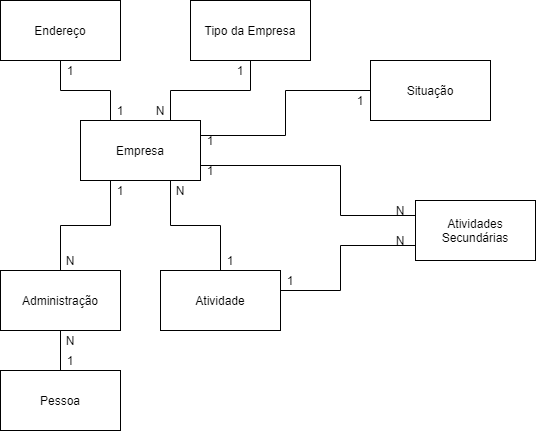

The diagram above was exported from draw.io. Its source (the exported page's mxGraphModel, read from the mxfile embedded in the PNG):
<mxGraphModel dx="1422" dy="794" grid="1" gridSize="10" guides="1" tooltips="1" connect="1" arrows="1" fold="1" page="1" pageScale="1" pageWidth="850" pageHeight="1100" math="0" shadow="0">
  <root>
    <mxCell id="0" />
    <mxCell id="1" parent="0" />
    <mxCell id="WxUO1mSksbiKfFpv93UP-10" style="edgeStyle=orthogonalEdgeStyle;rounded=0;orthogonalLoop=1;jettySize=auto;html=1;entryX=0.5;entryY=1;entryDx=0;entryDy=0;endArrow=none;endFill=0;exitX=0.25;exitY=0;exitDx=0;exitDy=0;" parent="1" source="WxUO1mSksbiKfFpv93UP-1" target="WxUO1mSksbiKfFpv93UP-2" edge="1">
      <mxGeometry relative="1" as="geometry">
        <mxPoint x="150" y="220" as="sourcePoint" />
      </mxGeometry>
    </mxCell>
    <mxCell id="WxUO1mSksbiKfFpv93UP-11" style="edgeStyle=orthogonalEdgeStyle;rounded=0;orthogonalLoop=1;jettySize=auto;html=1;exitX=0.75;exitY=0;exitDx=0;exitDy=0;entryX=0.5;entryY=1;entryDx=0;entryDy=0;endArrow=none;endFill=0;" parent="1" source="WxUO1mSksbiKfFpv93UP-1" target="WxUO1mSksbiKfFpv93UP-4" edge="1">
      <mxGeometry relative="1" as="geometry" />
    </mxCell>
    <mxCell id="WxUO1mSksbiKfFpv93UP-13" style="edgeStyle=orthogonalEdgeStyle;rounded=0;orthogonalLoop=1;jettySize=auto;html=1;exitX=0.75;exitY=1;exitDx=0;exitDy=0;entryX=0.5;entryY=0;entryDx=0;entryDy=0;endArrow=none;endFill=0;" parent="1" source="WxUO1mSksbiKfFpv93UP-1" target="WxUO1mSksbiKfFpv93UP-5" edge="1">
      <mxGeometry relative="1" as="geometry" />
    </mxCell>
    <mxCell id="WxUO1mSksbiKfFpv93UP-14" style="edgeStyle=orthogonalEdgeStyle;rounded=0;orthogonalLoop=1;jettySize=auto;html=1;exitX=1;exitY=0.25;exitDx=0;exitDy=0;entryX=0;entryY=0.5;entryDx=0;entryDy=0;endArrow=none;endFill=0;" parent="1" source="WxUO1mSksbiKfFpv93UP-1" target="WxUO1mSksbiKfFpv93UP-3" edge="1">
      <mxGeometry relative="1" as="geometry" />
    </mxCell>
    <mxCell id="WxUO1mSksbiKfFpv93UP-16" style="edgeStyle=orthogonalEdgeStyle;rounded=0;orthogonalLoop=1;jettySize=auto;html=1;exitX=1;exitY=0.75;exitDx=0;exitDy=0;entryX=0;entryY=0.25;entryDx=0;entryDy=0;endArrow=none;endFill=0;" parent="1" source="WxUO1mSksbiKfFpv93UP-1" target="WxUO1mSksbiKfFpv93UP-7" edge="1">
      <mxGeometry relative="1" as="geometry">
        <Array as="points">
          <mxPoint x="350" y="175" />
          <mxPoint x="350" y="225" />
        </Array>
      </mxGeometry>
    </mxCell>
    <mxCell id="WxUO1mSksbiKfFpv93UP-1" value="Empresa" style="rounded=0;whiteSpace=wrap;html=1;" parent="1" vertex="1">
      <mxGeometry x="90" y="130" width="120" height="60" as="geometry" />
    </mxCell>
    <mxCell id="WxUO1mSksbiKfFpv93UP-2" value="Endereço" style="rounded=0;whiteSpace=wrap;html=1;" parent="1" vertex="1">
      <mxGeometry x="10" y="10" width="120" height="60" as="geometry" />
    </mxCell>
    <mxCell id="WxUO1mSksbiKfFpv93UP-3" value="Situação" style="rounded=0;whiteSpace=wrap;html=1;" parent="1" vertex="1">
      <mxGeometry x="380" y="70" width="120" height="60" as="geometry" />
    </mxCell>
    <mxCell id="WxUO1mSksbiKfFpv93UP-4" value="Tipo da Empresa" style="rounded=0;whiteSpace=wrap;html=1;" parent="1" vertex="1">
      <mxGeometry x="200" y="10" width="120" height="60" as="geometry" />
    </mxCell>
    <mxCell id="WxUO1mSksbiKfFpv93UP-15" style="edgeStyle=orthogonalEdgeStyle;rounded=0;orthogonalLoop=1;jettySize=auto;html=1;exitX=1;exitY=0.5;exitDx=0;exitDy=0;entryX=0;entryY=0.75;entryDx=0;entryDy=0;endArrow=none;endFill=0;" parent="1" source="WxUO1mSksbiKfFpv93UP-5" target="WxUO1mSksbiKfFpv93UP-7" edge="1">
      <mxGeometry relative="1" as="geometry">
        <Array as="points">
          <mxPoint x="350" y="300" />
          <mxPoint x="350" y="255" />
        </Array>
      </mxGeometry>
    </mxCell>
    <mxCell id="WxUO1mSksbiKfFpv93UP-5" value="Atividade" style="rounded=0;whiteSpace=wrap;html=1;" parent="1" vertex="1">
      <mxGeometry x="170" y="280" width="120" height="60" as="geometry" />
    </mxCell>
    <mxCell id="WxUO1mSksbiKfFpv93UP-6" value="Pessoa" style="rounded=0;whiteSpace=wrap;html=1;" parent="1" vertex="1">
      <mxGeometry x="10" y="380" width="120" height="60" as="geometry" />
    </mxCell>
    <mxCell id="WxUO1mSksbiKfFpv93UP-7" value="Atividades Secundárias" style="rounded=0;whiteSpace=wrap;html=1;" parent="1" vertex="1">
      <mxGeometry x="425" y="210" width="120" height="60" as="geometry" />
    </mxCell>
    <mxCell id="WxUO1mSksbiKfFpv93UP-17" style="edgeStyle=orthogonalEdgeStyle;rounded=0;orthogonalLoop=1;jettySize=auto;html=1;exitX=0.5;exitY=0;exitDx=0;exitDy=0;entryX=0.25;entryY=1;entryDx=0;entryDy=0;endArrow=none;endFill=0;" parent="1" source="WxUO1mSksbiKfFpv93UP-8" target="WxUO1mSksbiKfFpv93UP-1" edge="1">
      <mxGeometry relative="1" as="geometry" />
    </mxCell>
    <mxCell id="WxUO1mSksbiKfFpv93UP-18" style="edgeStyle=orthogonalEdgeStyle;rounded=0;orthogonalLoop=1;jettySize=auto;html=1;exitX=0.5;exitY=1;exitDx=0;exitDy=0;entryX=0.5;entryY=0;entryDx=0;entryDy=0;endArrow=none;endFill=0;" parent="1" source="WxUO1mSksbiKfFpv93UP-8" target="WxUO1mSksbiKfFpv93UP-6" edge="1">
      <mxGeometry relative="1" as="geometry" />
    </mxCell>
    <mxCell id="WxUO1mSksbiKfFpv93UP-8" value="Administração" style="rounded=0;whiteSpace=wrap;html=1;" parent="1" vertex="1">
      <mxGeometry x="10" y="280" width="120" height="60" as="geometry" />
    </mxCell>
    <mxCell id="WxUO1mSksbiKfFpv93UP-19" value="1" style="text;html=1;strokeColor=none;fillColor=none;align=center;verticalAlign=middle;whiteSpace=wrap;rounded=0;" parent="1" vertex="1">
      <mxGeometry x="60" y="70" width="40" height="20" as="geometry" />
    </mxCell>
    <mxCell id="WxUO1mSksbiKfFpv93UP-20" value="1" style="text;html=1;strokeColor=none;fillColor=none;align=center;verticalAlign=middle;whiteSpace=wrap;rounded=0;" parent="1" vertex="1">
      <mxGeometry x="110" y="110" width="40" height="20" as="geometry" />
    </mxCell>
    <mxCell id="WxUO1mSksbiKfFpv93UP-21" value="N" style="text;html=1;strokeColor=none;fillColor=none;align=center;verticalAlign=middle;whiteSpace=wrap;rounded=0;" parent="1" vertex="1">
      <mxGeometry x="150" y="110" width="40" height="20" as="geometry" />
    </mxCell>
    <mxCell id="WxUO1mSksbiKfFpv93UP-22" value="1" style="text;html=1;strokeColor=none;fillColor=none;align=center;verticalAlign=middle;whiteSpace=wrap;rounded=0;" parent="1" vertex="1">
      <mxGeometry x="230" y="70" width="40" height="20" as="geometry" />
    </mxCell>
    <mxCell id="WxUO1mSksbiKfFpv93UP-23" value="1" style="text;html=1;strokeColor=none;fillColor=none;align=center;verticalAlign=middle;whiteSpace=wrap;rounded=0;" parent="1" vertex="1">
      <mxGeometry x="200" y="140" width="40" height="20" as="geometry" />
    </mxCell>
    <mxCell id="WxUO1mSksbiKfFpv93UP-25" value="1" style="text;html=1;strokeColor=none;fillColor=none;align=center;verticalAlign=middle;whiteSpace=wrap;rounded=0;" parent="1" vertex="1">
      <mxGeometry x="350" y="100" width="40" height="20" as="geometry" />
    </mxCell>
    <mxCell id="WxUO1mSksbiKfFpv93UP-27" value="1" style="text;html=1;strokeColor=none;fillColor=none;align=center;verticalAlign=middle;whiteSpace=wrap;rounded=0;" parent="1" vertex="1">
      <mxGeometry x="200" y="170" width="40" height="20" as="geometry" />
    </mxCell>
    <mxCell id="WxUO1mSksbiKfFpv93UP-28" value="N" style="text;html=1;strokeColor=none;fillColor=none;align=center;verticalAlign=middle;whiteSpace=wrap;rounded=0;" parent="1" vertex="1">
      <mxGeometry x="390" y="210" width="40" height="20" as="geometry" />
    </mxCell>
    <mxCell id="WxUO1mSksbiKfFpv93UP-29" value="1" style="text;html=1;strokeColor=none;fillColor=none;align=center;verticalAlign=middle;whiteSpace=wrap;rounded=0;" parent="1" vertex="1">
      <mxGeometry x="220" y="260" width="40" height="20" as="geometry" />
    </mxCell>
    <mxCell id="WxUO1mSksbiKfFpv93UP-30" value="N" style="text;html=1;strokeColor=none;fillColor=none;align=center;verticalAlign=middle;whiteSpace=wrap;rounded=0;" parent="1" vertex="1">
      <mxGeometry x="170" y="190" width="40" height="20" as="geometry" />
    </mxCell>
    <mxCell id="WxUO1mSksbiKfFpv93UP-31" value="1" style="text;html=1;strokeColor=none;fillColor=none;align=center;verticalAlign=middle;whiteSpace=wrap;rounded=0;" parent="1" vertex="1">
      <mxGeometry x="280" y="280" width="40" height="20" as="geometry" />
    </mxCell>
    <mxCell id="WxUO1mSksbiKfFpv93UP-32" value="N" style="text;html=1;strokeColor=none;fillColor=none;align=center;verticalAlign=middle;whiteSpace=wrap;rounded=0;" parent="1" vertex="1">
      <mxGeometry x="390" y="240" width="40" height="20" as="geometry" />
    </mxCell>
    <mxCell id="WxUO1mSksbiKfFpv93UP-33" value="1" style="text;html=1;strokeColor=none;fillColor=none;align=center;verticalAlign=middle;whiteSpace=wrap;rounded=0;" parent="1" vertex="1">
      <mxGeometry x="110" y="190" width="40" height="20" as="geometry" />
    </mxCell>
    <mxCell id="WxUO1mSksbiKfFpv93UP-34" value="N" style="text;html=1;strokeColor=none;fillColor=none;align=center;verticalAlign=middle;whiteSpace=wrap;rounded=0;" parent="1" vertex="1">
      <mxGeometry x="60" y="260" width="40" height="20" as="geometry" />
    </mxCell>
    <mxCell id="WxUO1mSksbiKfFpv93UP-35" value="N" style="text;html=1;strokeColor=none;fillColor=none;align=center;verticalAlign=middle;whiteSpace=wrap;rounded=0;" parent="1" vertex="1">
      <mxGeometry x="60" y="340" width="40" height="20" as="geometry" />
    </mxCell>
    <mxCell id="WxUO1mSksbiKfFpv93UP-36" value="1" style="text;html=1;strokeColor=none;fillColor=none;align=center;verticalAlign=middle;whiteSpace=wrap;rounded=0;" parent="1" vertex="1">
      <mxGeometry x="60" y="360" width="40" height="20" as="geometry" />
    </mxCell>
  </root>
</mxGraphModel>